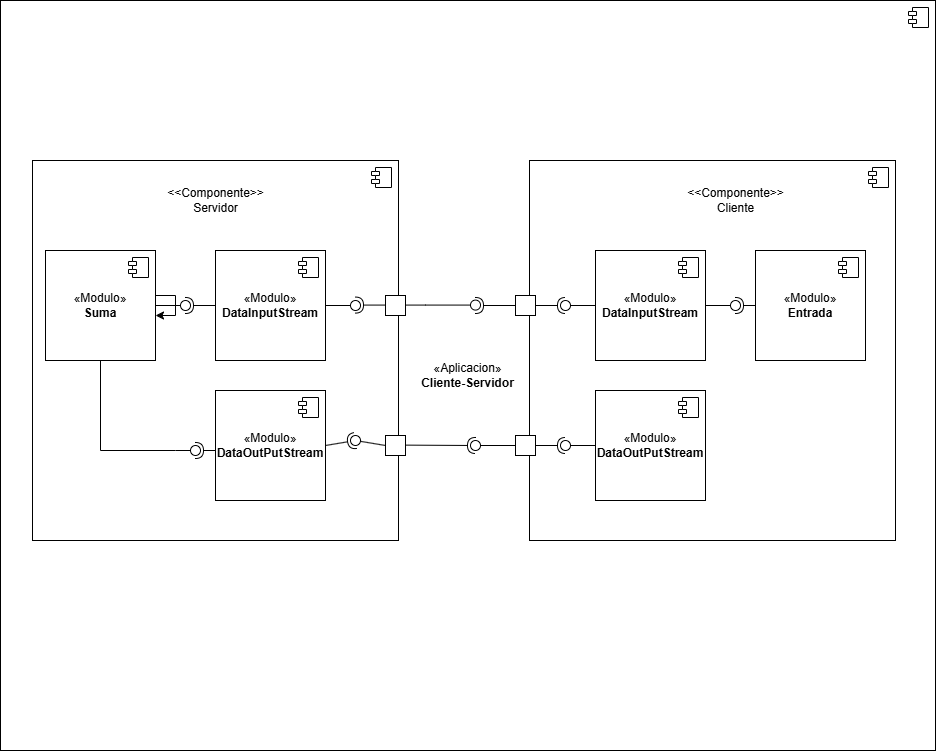

The diagram above was exported from draw.io. Its source (the exported page's mxGraphModel, read from the mxfile embedded in the PNG):
<mxGraphModel dx="2014" dy="1365" grid="1" gridSize="10" guides="1" tooltips="1" connect="1" arrows="1" fold="1" page="1" pageScale="1" pageWidth="827" pageHeight="1169" math="0" shadow="0">
  <root>
    <mxCell id="0" />
    <mxCell id="1" parent="0" />
    <mxCell id="GLv9TJxj35KmlflSWW4b-120" value="«Aplicacion»&lt;br&gt;&lt;b&gt;Cliente-Servidor&lt;/b&gt;" style="html=1;dropTarget=0;whiteSpace=wrap;" vertex="1" parent="1">
      <mxGeometry x="-225" y="170" width="935" height="750" as="geometry" />
    </mxCell>
    <mxCell id="GLv9TJxj35KmlflSWW4b-121" value="" style="shape=module;jettyWidth=8;jettyHeight=4;" vertex="1" parent="GLv9TJxj35KmlflSWW4b-120">
      <mxGeometry x="1" width="20" height="20" relative="1" as="geometry">
        <mxPoint x="-27" y="7" as="offset" />
      </mxGeometry>
    </mxCell>
    <mxCell id="GLv9TJxj35KmlflSWW4b-53" value="" style="html=1;dropTarget=0;whiteSpace=wrap;" vertex="1" parent="1">
      <mxGeometry x="304" y="330" width="366" height="380" as="geometry" />
    </mxCell>
    <mxCell id="GLv9TJxj35KmlflSWW4b-54" value="" style="shape=module;jettyWidth=8;jettyHeight=4;" vertex="1" parent="GLv9TJxj35KmlflSWW4b-53">
      <mxGeometry x="1" width="20" height="20" relative="1" as="geometry">
        <mxPoint x="-27" y="7" as="offset" />
      </mxGeometry>
    </mxCell>
    <mxCell id="GLv9TJxj35KmlflSWW4b-55" value="&amp;lt;&amp;lt;Componente&amp;gt;&amp;gt;&lt;div&gt;Cliente&lt;/div&gt;" style="text;html=1;align=center;verticalAlign=middle;resizable=0;points=[];autosize=1;strokeColor=none;fillColor=none;" vertex="1" parent="1">
      <mxGeometry x="450" y="350" width="120" height="40" as="geometry" />
    </mxCell>
    <mxCell id="GLv9TJxj35KmlflSWW4b-58" value="" style="rounded=0;orthogonalLoop=1;jettySize=auto;html=1;endArrow=halfCircle;endFill=0;endSize=6;strokeWidth=1;sketch=0;fontSize=12;curved=1;" edge="1" parent="1" source="GLv9TJxj35KmlflSWW4b-60">
      <mxGeometry relative="1" as="geometry">
        <mxPoint x="275" y="465" as="sourcePoint" />
        <mxPoint x="250" y="475" as="targetPoint" />
      </mxGeometry>
    </mxCell>
    <mxCell id="GLv9TJxj35KmlflSWW4b-59" value="" style="ellipse;whiteSpace=wrap;html=1;align=center;aspect=fixed;fillColor=none;strokeColor=none;resizable=0;perimeter=centerPerimeter;rotatable=0;allowArrows=0;points=[];outlineConnect=1;" vertex="1" parent="1">
      <mxGeometry x="250" y="460" width="10" height="10" as="geometry" />
    </mxCell>
    <mxCell id="GLv9TJxj35KmlflSWW4b-60" value="" style="whiteSpace=wrap;html=1;aspect=fixed;" vertex="1" parent="1">
      <mxGeometry x="290" y="465" width="20" height="20" as="geometry" />
    </mxCell>
    <mxCell id="GLv9TJxj35KmlflSWW4b-62" value="" style="ellipse;whiteSpace=wrap;html=1;align=center;aspect=fixed;fillColor=none;strokeColor=none;resizable=0;perimeter=centerPerimeter;rotatable=0;allowArrows=0;points=[];outlineConnect=1;" vertex="1" parent="1">
      <mxGeometry x="250" y="740" width="10" height="10" as="geometry" />
    </mxCell>
    <mxCell id="GLv9TJxj35KmlflSWW4b-63" value="«Modulo»&lt;br&gt;&lt;b&gt;DataInputStream&lt;/b&gt;" style="html=1;dropTarget=0;whiteSpace=wrap;" vertex="1" parent="1">
      <mxGeometry x="370" y="420" width="110" height="110" as="geometry" />
    </mxCell>
    <mxCell id="GLv9TJxj35KmlflSWW4b-64" value="" style="shape=module;jettyWidth=8;jettyHeight=4;" vertex="1" parent="GLv9TJxj35KmlflSWW4b-63">
      <mxGeometry x="1" width="20" height="20" relative="1" as="geometry">
        <mxPoint x="-27" y="7" as="offset" />
      </mxGeometry>
    </mxCell>
    <mxCell id="GLv9TJxj35KmlflSWW4b-66" value="" style="rounded=0;orthogonalLoop=1;jettySize=auto;html=1;endArrow=halfCircle;endFill=0;endSize=6;strokeWidth=1;sketch=0;exitX=1;exitY=0.5;exitDx=0;exitDy=0;" edge="1" parent="1" source="GLv9TJxj35KmlflSWW4b-60">
      <mxGeometry relative="1" as="geometry">
        <mxPoint x="370" y="505" as="sourcePoint" />
        <mxPoint x="340" y="475" as="targetPoint" />
      </mxGeometry>
    </mxCell>
    <mxCell id="GLv9TJxj35KmlflSWW4b-67" value="" style="rounded=0;orthogonalLoop=1;jettySize=auto;html=1;endArrow=oval;endFill=0;sketch=0;sourcePerimeterSpacing=0;targetPerimeterSpacing=0;endSize=10;exitX=0;exitY=0.5;exitDx=0;exitDy=0;" edge="1" parent="1" source="GLv9TJxj35KmlflSWW4b-63">
      <mxGeometry relative="1" as="geometry">
        <mxPoint x="330" y="505" as="sourcePoint" />
        <mxPoint x="340" y="475" as="targetPoint" />
      </mxGeometry>
    </mxCell>
    <mxCell id="GLv9TJxj35KmlflSWW4b-68" value="" style="ellipse;whiteSpace=wrap;html=1;align=center;aspect=fixed;fillColor=none;strokeColor=none;resizable=0;perimeter=centerPerimeter;rotatable=0;allowArrows=0;points=[];outlineConnect=1;" vertex="1" parent="1">
      <mxGeometry x="330" y="515" width="10" height="10" as="geometry" />
    </mxCell>
    <mxCell id="GLv9TJxj35KmlflSWW4b-69" value="«Modulo»&lt;br&gt;&lt;b&gt;DataOutPutStream&lt;/b&gt;" style="html=1;dropTarget=0;whiteSpace=wrap;" vertex="1" parent="1">
      <mxGeometry x="370" y="560" width="110" height="110" as="geometry" />
    </mxCell>
    <mxCell id="GLv9TJxj35KmlflSWW4b-70" value="" style="shape=module;jettyWidth=8;jettyHeight=4;" vertex="1" parent="GLv9TJxj35KmlflSWW4b-69">
      <mxGeometry x="1" width="20" height="20" relative="1" as="geometry">
        <mxPoint x="-27" y="7" as="offset" />
      </mxGeometry>
    </mxCell>
    <mxCell id="GLv9TJxj35KmlflSWW4b-79" value="" style="rounded=0;orthogonalLoop=1;jettySize=auto;html=1;endArrow=halfCircle;endFill=0;endSize=6;strokeWidth=1;sketch=0;" edge="1" parent="1" source="GLv9TJxj35KmlflSWW4b-82">
      <mxGeometry relative="1" as="geometry">
        <mxPoint x="300" y="615" as="sourcePoint" />
        <mxPoint x="340" y="615" as="targetPoint" />
      </mxGeometry>
    </mxCell>
    <mxCell id="GLv9TJxj35KmlflSWW4b-80" value="" style="rounded=0;orthogonalLoop=1;jettySize=auto;html=1;endArrow=oval;endFill=0;sketch=0;sourcePerimeterSpacing=0;targetPerimeterSpacing=0;endSize=10;exitX=0;exitY=0.5;exitDx=0;exitDy=0;" edge="1" parent="1" source="GLv9TJxj35KmlflSWW4b-69">
      <mxGeometry relative="1" as="geometry">
        <mxPoint x="250" y="615" as="sourcePoint" />
        <mxPoint x="340" y="615" as="targetPoint" />
      </mxGeometry>
    </mxCell>
    <mxCell id="GLv9TJxj35KmlflSWW4b-81" value="" style="ellipse;whiteSpace=wrap;html=1;align=center;aspect=fixed;fillColor=none;strokeColor=none;resizable=0;perimeter=centerPerimeter;rotatable=0;allowArrows=0;points=[];outlineConnect=1;" vertex="1" parent="1">
      <mxGeometry x="265" y="610" width="10" height="10" as="geometry" />
    </mxCell>
    <mxCell id="GLv9TJxj35KmlflSWW4b-83" value="" style="rounded=0;orthogonalLoop=1;jettySize=auto;html=1;endArrow=halfCircle;endFill=0;endSize=6;strokeWidth=1;sketch=0;" edge="1" parent="1" target="GLv9TJxj35KmlflSWW4b-82">
      <mxGeometry relative="1" as="geometry">
        <mxPoint x="300" y="615" as="sourcePoint" />
        <mxPoint x="340" y="615" as="targetPoint" />
      </mxGeometry>
    </mxCell>
    <mxCell id="GLv9TJxj35KmlflSWW4b-82" value="" style="whiteSpace=wrap;html=1;aspect=fixed;" vertex="1" parent="1">
      <mxGeometry x="290" y="605" width="20" height="20" as="geometry" />
    </mxCell>
    <mxCell id="GLv9TJxj35KmlflSWW4b-84" value="" style="rounded=0;orthogonalLoop=1;jettySize=auto;html=1;endArrow=oval;endFill=0;sketch=0;sourcePerimeterSpacing=0;targetPerimeterSpacing=0;endSize=10;exitX=0;exitY=0.5;exitDx=0;exitDy=0;" edge="1" parent="1" source="GLv9TJxj35KmlflSWW4b-82">
      <mxGeometry relative="1" as="geometry">
        <mxPoint x="380" y="485" as="sourcePoint" />
        <mxPoint x="250" y="615" as="targetPoint" />
      </mxGeometry>
    </mxCell>
    <mxCell id="GLv9TJxj35KmlflSWW4b-86" value="«Modulo»&lt;br&gt;&lt;b&gt;Entrada&lt;/b&gt;" style="html=1;dropTarget=0;whiteSpace=wrap;" vertex="1" parent="1">
      <mxGeometry x="530" y="420" width="110" height="110" as="geometry" />
    </mxCell>
    <mxCell id="GLv9TJxj35KmlflSWW4b-87" value="" style="shape=module;jettyWidth=8;jettyHeight=4;" vertex="1" parent="GLv9TJxj35KmlflSWW4b-86">
      <mxGeometry x="1" width="20" height="20" relative="1" as="geometry">
        <mxPoint x="-27" y="7" as="offset" />
      </mxGeometry>
    </mxCell>
    <mxCell id="GLv9TJxj35KmlflSWW4b-88" value="" style="rounded=0;orthogonalLoop=1;jettySize=auto;html=1;endArrow=halfCircle;endFill=0;endSize=6;strokeWidth=1;sketch=0;" edge="1" target="GLv9TJxj35KmlflSWW4b-90" parent="1">
      <mxGeometry relative="1" as="geometry">
        <mxPoint x="530" y="475" as="sourcePoint" />
      </mxGeometry>
    </mxCell>
    <mxCell id="GLv9TJxj35KmlflSWW4b-89" value="" style="rounded=0;orthogonalLoop=1;jettySize=auto;html=1;endArrow=oval;endFill=0;sketch=0;sourcePerimeterSpacing=0;targetPerimeterSpacing=0;endSize=10;exitX=1;exitY=0.5;exitDx=0;exitDy=0;" edge="1" target="GLv9TJxj35KmlflSWW4b-90" parent="1" source="GLv9TJxj35KmlflSWW4b-63">
      <mxGeometry relative="1" as="geometry">
        <mxPoint x="490" y="475" as="sourcePoint" />
      </mxGeometry>
    </mxCell>
    <mxCell id="GLv9TJxj35KmlflSWW4b-90" value="" style="ellipse;whiteSpace=wrap;html=1;align=center;aspect=fixed;fillColor=none;strokeColor=none;resizable=0;perimeter=centerPerimeter;rotatable=0;allowArrows=0;points=[];outlineConnect=1;" vertex="1" parent="1">
      <mxGeometry x="505" y="470" width="10" height="10" as="geometry" />
    </mxCell>
    <mxCell id="GLv9TJxj35KmlflSWW4b-91" value="" style="html=1;dropTarget=0;whiteSpace=wrap;" vertex="1" parent="1">
      <mxGeometry x="-193" y="330" width="366" height="380" as="geometry" />
    </mxCell>
    <mxCell id="GLv9TJxj35KmlflSWW4b-92" value="" style="shape=module;jettyWidth=8;jettyHeight=4;" vertex="1" parent="GLv9TJxj35KmlflSWW4b-91">
      <mxGeometry x="1" width="20" height="20" relative="1" as="geometry">
        <mxPoint x="-27" y="7" as="offset" />
      </mxGeometry>
    </mxCell>
    <mxCell id="GLv9TJxj35KmlflSWW4b-93" value="&amp;lt;&amp;lt;Componente&amp;gt;&amp;gt;&lt;div&gt;Servidor&lt;/div&gt;" style="text;html=1;align=center;verticalAlign=middle;resizable=0;points=[];autosize=1;strokeColor=none;fillColor=none;" vertex="1" parent="1">
      <mxGeometry x="-70" y="350" width="120" height="40" as="geometry" />
    </mxCell>
    <mxCell id="GLv9TJxj35KmlflSWW4b-94" value="" style="rounded=0;orthogonalLoop=1;jettySize=auto;html=1;endArrow=oval;endFill=0;sketch=0;sourcePerimeterSpacing=0;targetPerimeterSpacing=0;endSize=10;" edge="1" parent="1">
      <mxGeometry relative="1" as="geometry">
        <mxPoint x="170" y="474.58" as="sourcePoint" />
        <mxPoint x="250" y="474.58" as="targetPoint" />
        <Array as="points">
          <mxPoint x="200" y="474.58" />
        </Array>
      </mxGeometry>
    </mxCell>
    <mxCell id="GLv9TJxj35KmlflSWW4b-96" value="" style="rounded=0;orthogonalLoop=1;jettySize=auto;html=1;endArrow=halfCircle;endFill=0;endSize=6;strokeWidth=1;sketch=0;" edge="1" parent="1">
      <mxGeometry relative="1" as="geometry">
        <mxPoint x="173" y="614.58" as="sourcePoint" />
        <mxPoint x="250" y="615" as="targetPoint" />
      </mxGeometry>
    </mxCell>
    <mxCell id="GLv9TJxj35KmlflSWW4b-97" value="" style="whiteSpace=wrap;html=1;aspect=fixed;" vertex="1" parent="1">
      <mxGeometry x="160" y="605" width="20" height="20" as="geometry" />
    </mxCell>
    <mxCell id="GLv9TJxj35KmlflSWW4b-98" value="«Modulo»&lt;br&gt;&lt;b&gt;DataInputStream&lt;/b&gt;" style="html=1;dropTarget=0;whiteSpace=wrap;" vertex="1" parent="1">
      <mxGeometry x="-10" y="420" width="110" height="110" as="geometry" />
    </mxCell>
    <mxCell id="GLv9TJxj35KmlflSWW4b-99" value="" style="shape=module;jettyWidth=8;jettyHeight=4;" vertex="1" parent="GLv9TJxj35KmlflSWW4b-98">
      <mxGeometry x="1" width="20" height="20" relative="1" as="geometry">
        <mxPoint x="-27" y="7" as="offset" />
      </mxGeometry>
    </mxCell>
    <mxCell id="GLv9TJxj35KmlflSWW4b-100" value="«Modulo»&lt;br&gt;&lt;b&gt;DataOutPutStream&lt;/b&gt;" style="html=1;dropTarget=0;whiteSpace=wrap;" vertex="1" parent="1">
      <mxGeometry x="-10" y="560" width="110" height="110" as="geometry" />
    </mxCell>
    <mxCell id="GLv9TJxj35KmlflSWW4b-101" value="" style="shape=module;jettyWidth=8;jettyHeight=4;" vertex="1" parent="GLv9TJxj35KmlflSWW4b-100">
      <mxGeometry x="1" width="20" height="20" relative="1" as="geometry">
        <mxPoint x="-27" y="7" as="offset" />
      </mxGeometry>
    </mxCell>
    <mxCell id="GLv9TJxj35KmlflSWW4b-102" value="«Modulo»&lt;br&gt;&lt;b&gt;Suma&lt;/b&gt;" style="html=1;dropTarget=0;whiteSpace=wrap;" vertex="1" parent="1">
      <mxGeometry x="-180" y="420" width="110" height="110" as="geometry" />
    </mxCell>
    <mxCell id="GLv9TJxj35KmlflSWW4b-103" value="" style="shape=module;jettyWidth=8;jettyHeight=4;" vertex="1" parent="GLv9TJxj35KmlflSWW4b-102">
      <mxGeometry x="1" width="20" height="20" relative="1" as="geometry">
        <mxPoint x="-27" y="7" as="offset" />
      </mxGeometry>
    </mxCell>
    <mxCell id="GLv9TJxj35KmlflSWW4b-104" value="" style="rounded=0;orthogonalLoop=1;jettySize=auto;html=1;endArrow=oval;endFill=0;sketch=0;sourcePerimeterSpacing=0;targetPerimeterSpacing=0;endSize=10;exitX=1;exitY=0.5;exitDx=0;exitDy=0;" edge="1" parent="1" source="GLv9TJxj35KmlflSWW4b-98">
      <mxGeometry relative="1" as="geometry">
        <mxPoint x="380" y="485" as="sourcePoint" />
        <mxPoint x="130" y="475" as="targetPoint" />
      </mxGeometry>
    </mxCell>
    <mxCell id="GLv9TJxj35KmlflSWW4b-105" value="" style="rounded=0;orthogonalLoop=1;jettySize=auto;html=1;endArrow=halfCircle;endFill=0;endSize=6;strokeWidth=1;sketch=0;fontSize=12;curved=1;" edge="1" parent="1">
      <mxGeometry relative="1" as="geometry">
        <mxPoint x="170" y="474.58" as="sourcePoint" />
        <mxPoint x="130" y="474.58" as="targetPoint" />
      </mxGeometry>
    </mxCell>
    <mxCell id="GLv9TJxj35KmlflSWW4b-95" value="" style="whiteSpace=wrap;html=1;aspect=fixed;" vertex="1" parent="1">
      <mxGeometry x="160" y="465" width="20" height="20" as="geometry" />
    </mxCell>
    <mxCell id="GLv9TJxj35KmlflSWW4b-106" value="" style="rounded=0;orthogonalLoop=1;jettySize=auto;html=1;endArrow=halfCircle;endFill=0;endSize=6;strokeWidth=1;sketch=0;exitX=0;exitY=0.5;exitDx=0;exitDy=0;" edge="1" target="GLv9TJxj35KmlflSWW4b-108" parent="1" source="GLv9TJxj35KmlflSWW4b-98">
      <mxGeometry relative="1" as="geometry">
        <mxPoint x="-20" y="475" as="sourcePoint" />
      </mxGeometry>
    </mxCell>
    <mxCell id="GLv9TJxj35KmlflSWW4b-107" value="" style="rounded=0;orthogonalLoop=1;jettySize=auto;html=1;endArrow=oval;endFill=0;sketch=0;sourcePerimeterSpacing=0;targetPerimeterSpacing=0;endSize=10;exitX=1;exitY=0.5;exitDx=0;exitDy=0;" edge="1" target="GLv9TJxj35KmlflSWW4b-108" parent="1" source="GLv9TJxj35KmlflSWW4b-102">
      <mxGeometry relative="1" as="geometry">
        <mxPoint x="-60" y="475" as="sourcePoint" />
      </mxGeometry>
    </mxCell>
    <mxCell id="GLv9TJxj35KmlflSWW4b-108" value="" style="ellipse;whiteSpace=wrap;html=1;align=center;aspect=fixed;fillColor=none;strokeColor=none;resizable=0;perimeter=centerPerimeter;rotatable=0;allowArrows=0;points=[];outlineConnect=1;" vertex="1" parent="1">
      <mxGeometry x="-45" y="470" width="10" height="10" as="geometry" />
    </mxCell>
    <mxCell id="GLv9TJxj35KmlflSWW4b-109" value="" style="rounded=0;orthogonalLoop=1;jettySize=auto;html=1;endArrow=halfCircle;endFill=0;endSize=6;strokeWidth=1;sketch=0;" edge="1" target="GLv9TJxj35KmlflSWW4b-111" parent="1">
      <mxGeometry relative="1" as="geometry">
        <mxPoint x="-10" y="620" as="sourcePoint" />
      </mxGeometry>
    </mxCell>
    <mxCell id="GLv9TJxj35KmlflSWW4b-110" value="" style="rounded=0;orthogonalLoop=1;jettySize=auto;html=1;endArrow=oval;endFill=0;sketch=0;sourcePerimeterSpacing=0;targetPerimeterSpacing=0;endSize=10;" edge="1" target="GLv9TJxj35KmlflSWW4b-111" parent="1">
      <mxGeometry relative="1" as="geometry">
        <mxPoint x="-50" y="620" as="sourcePoint" />
      </mxGeometry>
    </mxCell>
    <mxCell id="GLv9TJxj35KmlflSWW4b-111" value="" style="ellipse;whiteSpace=wrap;html=1;align=center;aspect=fixed;fillColor=none;strokeColor=none;resizable=0;perimeter=centerPerimeter;rotatable=0;allowArrows=0;points=[];outlineConnect=1;" vertex="1" parent="1">
      <mxGeometry x="-35" y="615" width="10" height="10" as="geometry" />
    </mxCell>
    <mxCell id="GLv9TJxj35KmlflSWW4b-112" style="edgeStyle=orthogonalEdgeStyle;rounded=0;orthogonalLoop=1;jettySize=auto;html=1;" edge="1" parent="1" source="GLv9TJxj35KmlflSWW4b-102" target="GLv9TJxj35KmlflSWW4b-102">
      <mxGeometry relative="1" as="geometry" />
    </mxCell>
    <mxCell id="GLv9TJxj35KmlflSWW4b-113" value="" style="endArrow=none;html=1;rounded=0;entryX=0.5;entryY=1;entryDx=0;entryDy=0;" edge="1" parent="1" target="GLv9TJxj35KmlflSWW4b-102">
      <mxGeometry width="50" height="50" relative="1" as="geometry">
        <mxPoint x="-50" y="620" as="sourcePoint" />
        <mxPoint x="-30" y="520" as="targetPoint" />
        <Array as="points">
          <mxPoint x="-125" y="620" />
        </Array>
      </mxGeometry>
    </mxCell>
    <mxCell id="GLv9TJxj35KmlflSWW4b-117" value="" style="rounded=0;orthogonalLoop=1;jettySize=auto;html=1;endArrow=halfCircle;endFill=0;endSize=6;strokeWidth=1;sketch=0;exitX=1;exitY=0.5;exitDx=0;exitDy=0;" edge="1" parent="1" source="GLv9TJxj35KmlflSWW4b-100">
      <mxGeometry relative="1" as="geometry">
        <mxPoint x="150" y="620" as="sourcePoint" />
        <mxPoint x="130" y="610" as="targetPoint" />
      </mxGeometry>
    </mxCell>
    <mxCell id="GLv9TJxj35KmlflSWW4b-118" value="" style="rounded=0;orthogonalLoop=1;jettySize=auto;html=1;endArrow=oval;endFill=0;sketch=0;sourcePerimeterSpacing=0;targetPerimeterSpacing=0;endSize=10;exitX=0;exitY=0.5;exitDx=0;exitDy=0;" edge="1" parent="1" source="GLv9TJxj35KmlflSWW4b-97">
      <mxGeometry relative="1" as="geometry">
        <mxPoint x="110" y="620" as="sourcePoint" />
        <mxPoint x="130" y="610" as="targetPoint" />
      </mxGeometry>
    </mxCell>
    <mxCell id="GLv9TJxj35KmlflSWW4b-119" value="" style="ellipse;whiteSpace=wrap;html=1;align=center;aspect=fixed;fillColor=none;strokeColor=none;resizable=0;perimeter=centerPerimeter;rotatable=0;allowArrows=0;points=[];outlineConnect=1;" vertex="1" parent="1">
      <mxGeometry x="125" y="615" width="10" height="10" as="geometry" />
    </mxCell>
  </root>
</mxGraphModel>